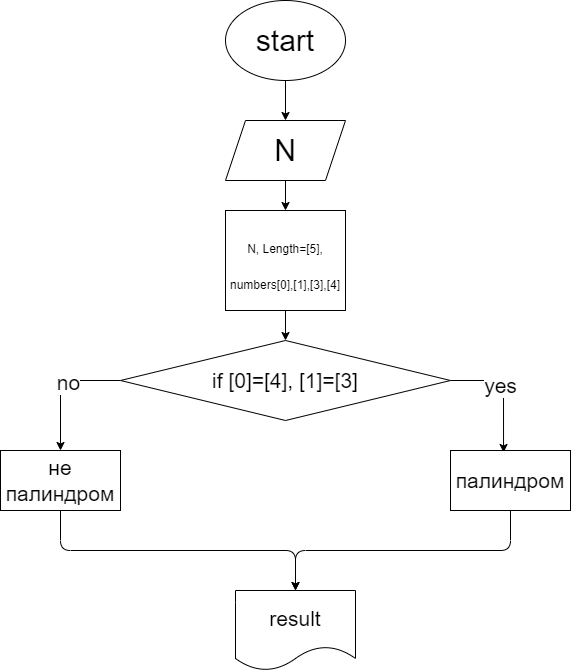

The diagram above was exported from draw.io. Its source (the exported page's mxGraphModel, read from the mxfile embedded in the PNG):
<mxGraphModel dx="617" dy="270" grid="1" gridSize="10" guides="1" tooltips="1" connect="1" arrows="1" fold="1" page="1" pageScale="1" pageWidth="850" pageHeight="1100" math="0" shadow="0">
  <root>
    <mxCell id="0" />
    <mxCell id="1" parent="0" />
    <mxCell id="4" value="" style="edgeStyle=none;html=1;fontSize=30;" edge="1" parent="1" source="2" target="3">
      <mxGeometry relative="1" as="geometry" />
    </mxCell>
    <mxCell id="2" value="&lt;font style=&quot;font-size: 30px;&quot;&gt;start&lt;/font&gt;" style="ellipse;whiteSpace=wrap;html=1;" vertex="1" parent="1">
      <mxGeometry x="240" width="120" height="80" as="geometry" />
    </mxCell>
    <mxCell id="6" value="" style="edgeStyle=none;html=1;fontSize=30;" edge="1" parent="1" source="3" target="5">
      <mxGeometry relative="1" as="geometry" />
    </mxCell>
    <mxCell id="3" value="N" style="shape=parallelogram;perimeter=parallelogramPerimeter;whiteSpace=wrap;html=1;fixedSize=1;fontSize=30;" vertex="1" parent="1">
      <mxGeometry x="240" y="120" width="120" height="60" as="geometry" />
    </mxCell>
    <mxCell id="8" value="" style="edgeStyle=none;html=1;fontSize=21;" edge="1" parent="1" source="5" target="7">
      <mxGeometry relative="1" as="geometry" />
    </mxCell>
    <mxCell id="5" value="&lt;font style=&quot;font-size: 12px;&quot;&gt;N, Length=[5],&lt;br&gt;numbers[0],[1],[3],[4]&lt;br&gt;&lt;/font&gt;" style="rounded=0;whiteSpace=wrap;html=1;fontSize=30;" vertex="1" parent="1">
      <mxGeometry x="240" y="210" width="120" height="100" as="geometry" />
    </mxCell>
    <mxCell id="11" style="edgeStyle=orthogonalEdgeStyle;html=1;entryX=0.5;entryY=0;entryDx=0;entryDy=0;fontSize=21;" edge="1" parent="1" source="7" target="10">
      <mxGeometry relative="1" as="geometry">
        <Array as="points">
          <mxPoint x="75" y="380" />
        </Array>
      </mxGeometry>
    </mxCell>
    <mxCell id="14" value="no" style="edgeLabel;html=1;align=center;verticalAlign=middle;resizable=0;points=[];fontSize=21;" vertex="1" connectable="0" parent="11">
      <mxGeometry x="-0.1846" y="1" relative="1" as="geometry">
        <mxPoint as="offset" />
      </mxGeometry>
    </mxCell>
    <mxCell id="12" style="edgeStyle=orthogonalEdgeStyle;html=1;entryX=0.442;entryY=0.033;entryDx=0;entryDy=0;entryPerimeter=0;fontSize=21;" edge="1" parent="1" source="7" target="9">
      <mxGeometry relative="1" as="geometry">
        <Array as="points">
          <mxPoint x="518" y="380" />
        </Array>
      </mxGeometry>
    </mxCell>
    <mxCell id="13" value="yes" style="edgeLabel;html=1;align=center;verticalAlign=middle;resizable=0;points=[];fontSize=21;" vertex="1" connectable="0" parent="12">
      <mxGeometry x="-0.2159" y="-4" relative="1" as="geometry">
        <mxPoint as="offset" />
      </mxGeometry>
    </mxCell>
    <mxCell id="7" value="&lt;font style=&quot;font-size: 21px;&quot;&gt;if [0]=[4], [1]=[3]&lt;/font&gt;" style="rhombus;whiteSpace=wrap;html=1;fontSize=12;" vertex="1" parent="1">
      <mxGeometry x="135" y="340" width="330" height="80" as="geometry" />
    </mxCell>
    <mxCell id="17" style="edgeStyle=orthogonalEdgeStyle;html=1;entryX=0.5;entryY=0;entryDx=0;entryDy=0;fontSize=21;" edge="1" parent="1" source="9" target="15">
      <mxGeometry relative="1" as="geometry">
        <Array as="points">
          <mxPoint x="525" y="550" />
          <mxPoint x="310" y="550" />
        </Array>
      </mxGeometry>
    </mxCell>
    <mxCell id="9" value="палиндром" style="rounded=0;whiteSpace=wrap;html=1;fontSize=21;" vertex="1" parent="1">
      <mxGeometry x="465" y="450" width="120" height="60" as="geometry" />
    </mxCell>
    <mxCell id="16" style="edgeStyle=orthogonalEdgeStyle;html=1;fontSize=21;" edge="1" parent="1" source="10" target="15">
      <mxGeometry relative="1" as="geometry">
        <Array as="points">
          <mxPoint x="75" y="550" />
          <mxPoint x="310" y="550" />
        </Array>
      </mxGeometry>
    </mxCell>
    <mxCell id="10" value="не палиндром" style="rounded=0;whiteSpace=wrap;html=1;fontSize=21;" vertex="1" parent="1">
      <mxGeometry x="15" y="450" width="120" height="60" as="geometry" />
    </mxCell>
    <mxCell id="15" value="result" style="shape=document;whiteSpace=wrap;html=1;boundedLbl=1;fontSize=21;" vertex="1" parent="1">
      <mxGeometry x="250" y="590" width="120" height="80" as="geometry" />
    </mxCell>
  </root>
</mxGraphModel>